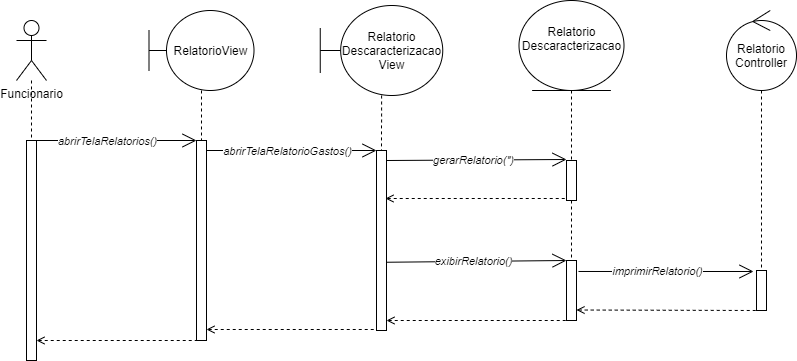

The diagram above was exported from draw.io. Its source (the exported page's mxGraphModel, read from the mxfile embedded in the PNG):
<mxGraphModel dx="1422" dy="714" grid="1" gridSize="10" guides="1" tooltips="1" connect="1" arrows="1" fold="1" page="1" pageScale="1" pageWidth="850" pageHeight="1100" math="0" shadow="0">
  <root>
    <mxCell id="0" />
    <mxCell id="1" parent="0" />
    <mxCell id="SinExGfFoHjBFojSKxRR-1" style="edgeStyle=orthogonalEdgeStyle;rounded=0;orthogonalLoop=1;jettySize=auto;html=1;dashed=1;startArrow=none;startFill=0;endArrow=none;endFill=0;" parent="1" source="SinExGfFoHjBFojSKxRR-2" target="SinExGfFoHjBFojSKxRR-3" edge="1">
      <mxGeometry relative="1" as="geometry" />
    </mxCell>
    <mxCell id="SinExGfFoHjBFojSKxRR-2" value="Funcionario" style="shape=umlActor;verticalLabelPosition=bottom;verticalAlign=top;html=1;" parent="1" vertex="1">
      <mxGeometry x="70" y="50" width="30" height="60" as="geometry" />
    </mxCell>
    <mxCell id="SinExGfFoHjBFojSKxRR-3" value="" style="html=1;points=[];perimeter=orthogonalPerimeter;" parent="1" vertex="1">
      <mxGeometry x="80" y="170" width="10" height="220" as="geometry" />
    </mxCell>
    <mxCell id="SinExGfFoHjBFojSKxRR-4" value="" style="html=1;points=[];perimeter=orthogonalPerimeter;" parent="1" vertex="1">
      <mxGeometry x="250" y="170" width="10" height="200" as="geometry" />
    </mxCell>
    <mxCell id="SinExGfFoHjBFojSKxRR-5" value="" style="endArrow=open;endFill=1;endSize=12;html=1;" parent="1" edge="1">
      <mxGeometry width="160" relative="1" as="geometry">
        <mxPoint x="80" y="170" as="sourcePoint" />
        <mxPoint x="250" y="170" as="targetPoint" />
      </mxGeometry>
    </mxCell>
    <mxCell id="SinExGfFoHjBFojSKxRR-6" value="abrirTelaRelatorios()" style="edgeLabel;html=1;align=center;verticalAlign=middle;resizable=0;points=[];fontStyle=2" parent="SinExGfFoHjBFojSKxRR-5" vertex="1" connectable="0">
      <mxGeometry x="0.25" y="1" relative="1" as="geometry">
        <mxPoint x="-26" y="1" as="offset" />
      </mxGeometry>
    </mxCell>
    <mxCell id="SinExGfFoHjBFojSKxRR-8" value="" style="html=1;points=[];perimeter=orthogonalPerimeter;" parent="1" vertex="1">
      <mxGeometry x="430" y="180" width="10" height="180" as="geometry" />
    </mxCell>
    <mxCell id="SinExGfFoHjBFojSKxRR-9" value="" style="endArrow=open;endFill=1;endSize=12;html=1;" parent="1" edge="1">
      <mxGeometry width="160" relative="1" as="geometry">
        <mxPoint x="260" y="180" as="sourcePoint" />
        <mxPoint x="430" y="180" as="targetPoint" />
      </mxGeometry>
    </mxCell>
    <mxCell id="SinExGfFoHjBFojSKxRR-10" value="abrirTelaRelatorioGastos()" style="edgeLabel;html=1;align=center;verticalAlign=middle;resizable=0;points=[];fontStyle=2" parent="SinExGfFoHjBFojSKxRR-9" vertex="1" connectable="0">
      <mxGeometry x="0.25" y="1" relative="1" as="geometry">
        <mxPoint x="-26" y="1" as="offset" />
      </mxGeometry>
    </mxCell>
    <mxCell id="SinExGfFoHjBFojSKxRR-11" style="edgeStyle=orthogonalEdgeStyle;rounded=0;orthogonalLoop=1;jettySize=auto;html=1;dashed=1;startArrow=none;startFill=0;endArrow=none;endFill=0;" parent="1" source="SinExGfFoHjBFojSKxRR-12" target="SinExGfFoHjBFojSKxRR-18" edge="1">
      <mxGeometry relative="1" as="geometry" />
    </mxCell>
    <mxCell id="SinExGfFoHjBFojSKxRR-12" value="" style="html=1;points=[];perimeter=orthogonalPerimeter;" parent="1" vertex="1">
      <mxGeometry x="620" y="190" width="10" height="40" as="geometry" />
    </mxCell>
    <mxCell id="SinExGfFoHjBFojSKxRR-13" value="" style="endArrow=open;endFill=1;endSize=12;html=1;entryX=0;entryY=-0.025;entryDx=0;entryDy=0;entryPerimeter=0;" parent="1" target="SinExGfFoHjBFojSKxRR-12" edge="1">
      <mxGeometry width="160" relative="1" as="geometry">
        <mxPoint x="440" y="190" as="sourcePoint" />
        <mxPoint x="610" y="190" as="targetPoint" />
      </mxGeometry>
    </mxCell>
    <mxCell id="SinExGfFoHjBFojSKxRR-14" value="gerarRelatorio(&quot;)" style="edgeLabel;html=1;align=center;verticalAlign=middle;resizable=0;points=[];fontStyle=2" parent="SinExGfFoHjBFojSKxRR-13" vertex="1" connectable="0">
      <mxGeometry x="0.25" y="1" relative="1" as="geometry">
        <mxPoint x="-26" y="1" as="offset" />
      </mxGeometry>
    </mxCell>
    <mxCell id="SinExGfFoHjBFojSKxRR-15" value="" style="endArrow=none;endFill=0;endSize=12;html=1;exitX=0.9;exitY=0.7;exitDx=0;exitDy=0;exitPerimeter=0;dashed=1;startArrow=open;startFill=0;" parent="1" edge="1">
      <mxGeometry width="160" relative="1" as="geometry">
        <mxPoint x="439" y="228" as="sourcePoint" />
        <mxPoint x="620" y="228" as="targetPoint" />
      </mxGeometry>
    </mxCell>
    <mxCell id="SinExGfFoHjBFojSKxRR-18" value="" style="html=1;points=[];perimeter=orthogonalPerimeter;" parent="1" vertex="1">
      <mxGeometry x="620" y="290" width="10" height="60" as="geometry" />
    </mxCell>
    <mxCell id="SinExGfFoHjBFojSKxRR-19" value="" style="endArrow=open;endFill=1;endSize=12;html=1;entryX=0;entryY=-0.025;entryDx=0;entryDy=0;entryPerimeter=0;" parent="1" edge="1">
      <mxGeometry width="160" relative="1" as="geometry">
        <mxPoint x="440" y="291.75" as="sourcePoint" />
        <mxPoint x="620" y="290" as="targetPoint" />
      </mxGeometry>
    </mxCell>
    <mxCell id="SinExGfFoHjBFojSKxRR-20" value="exibirRelatorio()" style="edgeLabel;html=1;align=center;verticalAlign=middle;resizable=0;points=[];fontStyle=2" parent="SinExGfFoHjBFojSKxRR-19" vertex="1" connectable="0">
      <mxGeometry x="0.25" y="1" relative="1" as="geometry">
        <mxPoint x="-26" y="1" as="offset" />
      </mxGeometry>
    </mxCell>
    <mxCell id="SinExGfFoHjBFojSKxRR-21" value="" style="endArrow=none;endFill=0;endSize=12;html=1;dashed=1;startArrow=open;startFill=0;" parent="1" edge="1">
      <mxGeometry width="160" relative="1" as="geometry">
        <mxPoint x="440" y="350" as="sourcePoint" />
        <mxPoint x="620" y="350" as="targetPoint" />
      </mxGeometry>
    </mxCell>
    <mxCell id="SinExGfFoHjBFojSKxRR-22" style="edgeStyle=orthogonalEdgeStyle;rounded=0;orthogonalLoop=1;jettySize=auto;html=1;dashed=1;startArrow=none;startFill=0;endArrow=none;endFill=0;" parent="1" source="SinExGfFoHjBFojSKxRR-23" target="SinExGfFoHjBFojSKxRR-4" edge="1">
      <mxGeometry relative="1" as="geometry" />
    </mxCell>
    <mxCell id="SinExGfFoHjBFojSKxRR-23" value="&lt;span&gt;RelatorioView&lt;/span&gt;&lt;span style=&quot;color: rgba(0 , 0 , 0 , 0) ; font-family: monospace ; font-size: 0px&quot;&gt;%3CmxGraphModel%3E%3Croot%3E%3CmxCell%20id%3D%220%22%2F%3E%3CmxCell%20id%3D%221%22%20parent%3D%220%22%2F%3E%3CmxCell%20id%3D%222%22%20value%3D%22%26amp%3Blt%3B%26amp%3Blt%3Bboundary%26amp%3Bgt%3B%26amp%3Bgt%3B%26lt%3Bbr%26gt%3B%3AVeiculoView%22%20style%3D%22html%3D1%3B%22%20vertex%3D%221%22%20parent%3D%221%22%3E%3CmxGeometry%20x%3D%22270%22%20y%3D%2255%22%20width%3D%22110%22%20height%3D%2250%22%20as%3D%22geometry%22%2F%3E%3C%2FmxCell%3E%3C%2Froot%3E%3C%2FmxGraphModel%3E&lt;/span&gt;" style="shape=umlBoundary;whiteSpace=wrap;html=1;" parent="1" vertex="1">
      <mxGeometry x="202.5" y="40" width="105" height="80" as="geometry" />
    </mxCell>
    <mxCell id="SinExGfFoHjBFojSKxRR-24" style="edgeStyle=orthogonalEdgeStyle;rounded=0;orthogonalLoop=1;jettySize=auto;html=1;dashed=1;startArrow=none;startFill=0;endArrow=none;endFill=0;" parent="1" source="SinExGfFoHjBFojSKxRR-25" target="SinExGfFoHjBFojSKxRR-8" edge="1">
      <mxGeometry relative="1" as="geometry" />
    </mxCell>
    <mxCell id="SinExGfFoHjBFojSKxRR-25" value="&lt;span&gt;Relatorio&lt;br&gt;Descaracterizacao&lt;br&gt;View&lt;/span&gt;&lt;span style=&quot;color: rgba(0 , 0 , 0 , 0) ; font-family: monospace ; font-size: 0px&quot;&gt;%3CmxGraphModel%3E%3Croot%3E%3CmxCell%20id%3D%220%22%2F%3E%3CmxCell%20id%3D%221%22%20parent%3D%220%22%2F%3E%3CmxCell%20id%3D%222%22%20value%3D%22%26amp%3Blt%3B%26amp%3Blt%3Bboundary%26amp%3Bgt%3B%26amp%3Bgt%3B%26lt%3Bbr%26gt%3B%3AVeiculoView%22%20style%3D%22html%3D1%3B%22%20vertex%3D%221%22%20parent%3D%221%22%3E%3CmxGeometry%20x%3D%22270%22%20y%3D%2255%22%20width%3D%22110%22%20height%3D%2250%22%20as%3D%22geometry%22%2F%3E%3C%2FmxCell%3E%3C%2Froot%3E%3C%2FmxGraphModel%3E&lt;/span&gt;" style="shape=umlBoundary;whiteSpace=wrap;html=1;" parent="1" vertex="1">
      <mxGeometry x="373.75" y="35" width="122.5" height="90" as="geometry" />
    </mxCell>
    <mxCell id="SinExGfFoHjBFojSKxRR-26" style="edgeStyle=orthogonalEdgeStyle;rounded=0;orthogonalLoop=1;jettySize=auto;html=1;dashed=1;startArrow=none;startFill=0;endArrow=none;endFill=0;" parent="1" source="SinExGfFoHjBFojSKxRR-27" target="SinExGfFoHjBFojSKxRR-12" edge="1">
      <mxGeometry relative="1" as="geometry" />
    </mxCell>
    <mxCell id="SinExGfFoHjBFojSKxRR-27" value="Relatorio&lt;br&gt;Descaracterizacao&lt;br&gt;&lt;span style=&quot;color: rgba(0 , 0 , 0 , 0) ; font-family: monospace ; font-size: 0px&quot;&gt;%3E%3Croot%3E%3CmxCell%20id%3D%220%22%2F%3E%3CmxCell%20id%3D%221%22%20parent%3D%220%22%2F%3E%3CmxCell%20id%3D%222%22%20value%3D%22%26amp%3Blt%3B%26amp%3Blt%3Bboundary%26amp%3Bgt%3B%26amp%3Bgt%3B%26lt%3Bbr%26gt%3B%3AVeiculoView%22%20style%3D%22html%3D1%3B%22%20vertex%3D%221%22%20parent%3D%221%22%3E%3CmxGeometry%20x%3D%22270%22%20y%3D%2255%22%20width%3D%22110%22%20height%3D%2250%22%20as%3D%22geometry%22%2F%3E%3C%2FmxCell%3E%3C%2Froot%3E%3C%2FmxGraphModel%3E&lt;/span&gt;" style="ellipse;shape=umlEntity;whiteSpace=wrap;html=1;" parent="1" vertex="1">
      <mxGeometry x="572.5" y="30" width="105" height="90" as="geometry" />
    </mxCell>
    <mxCell id="SinExGfFoHjBFojSKxRR-28" style="edgeStyle=orthogonalEdgeStyle;rounded=0;orthogonalLoop=1;jettySize=auto;html=1;dashed=1;startArrow=none;startFill=0;endArrow=none;endFill=0;" parent="1" source="SinExGfFoHjBFojSKxRR-29" target="SinExGfFoHjBFojSKxRR-31" edge="1">
      <mxGeometry relative="1" as="geometry">
        <mxPoint x="1270" y="250" as="targetPoint" />
      </mxGeometry>
    </mxCell>
    <mxCell id="SinExGfFoHjBFojSKxRR-29" value="Relatorio&lt;br&gt;Controller" style="ellipse;shape=umlControl;whiteSpace=wrap;html=1;" parent="1" vertex="1">
      <mxGeometry x="780" y="40" width="70" height="80" as="geometry" />
    </mxCell>
    <mxCell id="SinExGfFoHjBFojSKxRR-31" value="" style="html=1;points=[];perimeter=orthogonalPerimeter;" parent="1" vertex="1">
      <mxGeometry x="810" y="300" width="10" height="40" as="geometry" />
    </mxCell>
    <mxCell id="SinExGfFoHjBFojSKxRR-32" value="" style="endArrow=open;endFill=1;endSize=12;html=1;entryX=-0.3;entryY=0.025;entryDx=0;entryDy=0;entryPerimeter=0;exitX=1.2;exitY=0.183;exitDx=0;exitDy=0;exitPerimeter=0;" parent="1" source="SinExGfFoHjBFojSKxRR-18" target="SinExGfFoHjBFojSKxRR-31" edge="1">
      <mxGeometry width="160" relative="1" as="geometry">
        <mxPoint x="920" y="301.75" as="sourcePoint" />
        <mxPoint x="1100" y="300" as="targetPoint" />
      </mxGeometry>
    </mxCell>
    <mxCell id="SinExGfFoHjBFojSKxRR-34" value="" style="endArrow=none;endFill=0;endSize=12;html=1;dashed=1;startArrow=open;startFill=0;entryX=0.1;entryY=1;entryDx=0;entryDy=0;entryPerimeter=0;" parent="1" target="SinExGfFoHjBFojSKxRR-31" edge="1">
      <mxGeometry width="160" relative="1" as="geometry">
        <mxPoint x="630" y="339.5" as="sourcePoint" />
        <mxPoint x="1265" y="343" as="targetPoint" />
      </mxGeometry>
    </mxCell>
    <mxCell id="SinExGfFoHjBFojSKxRR-81" value="" style="endArrow=none;endFill=0;endSize=12;html=1;dashed=1;startArrow=open;startFill=0;" parent="1" edge="1">
      <mxGeometry width="160" relative="1" as="geometry">
        <mxPoint x="260" y="359" as="sourcePoint" />
        <mxPoint x="430" y="359" as="targetPoint" />
      </mxGeometry>
    </mxCell>
    <mxCell id="SinExGfFoHjBFojSKxRR-84" value="" style="endArrow=none;endFill=0;endSize=12;html=1;dashed=1;startArrow=open;startFill=0;" parent="1" edge="1">
      <mxGeometry width="160" relative="1" as="geometry">
        <mxPoint x="90" y="370" as="sourcePoint" />
        <mxPoint x="260" y="370" as="targetPoint" />
      </mxGeometry>
    </mxCell>
    <mxCell id="SinExGfFoHjBFojSKxRR-87" value="imprimirRelatorio()" style="edgeLabel;html=1;align=center;verticalAlign=middle;resizable=0;points=[];fontStyle=2" parent="1" vertex="1" connectable="0">
      <mxGeometry x="710.0049381451088" y="300.0014880639035" as="geometry" />
    </mxCell>
  </root>
</mxGraphModel>